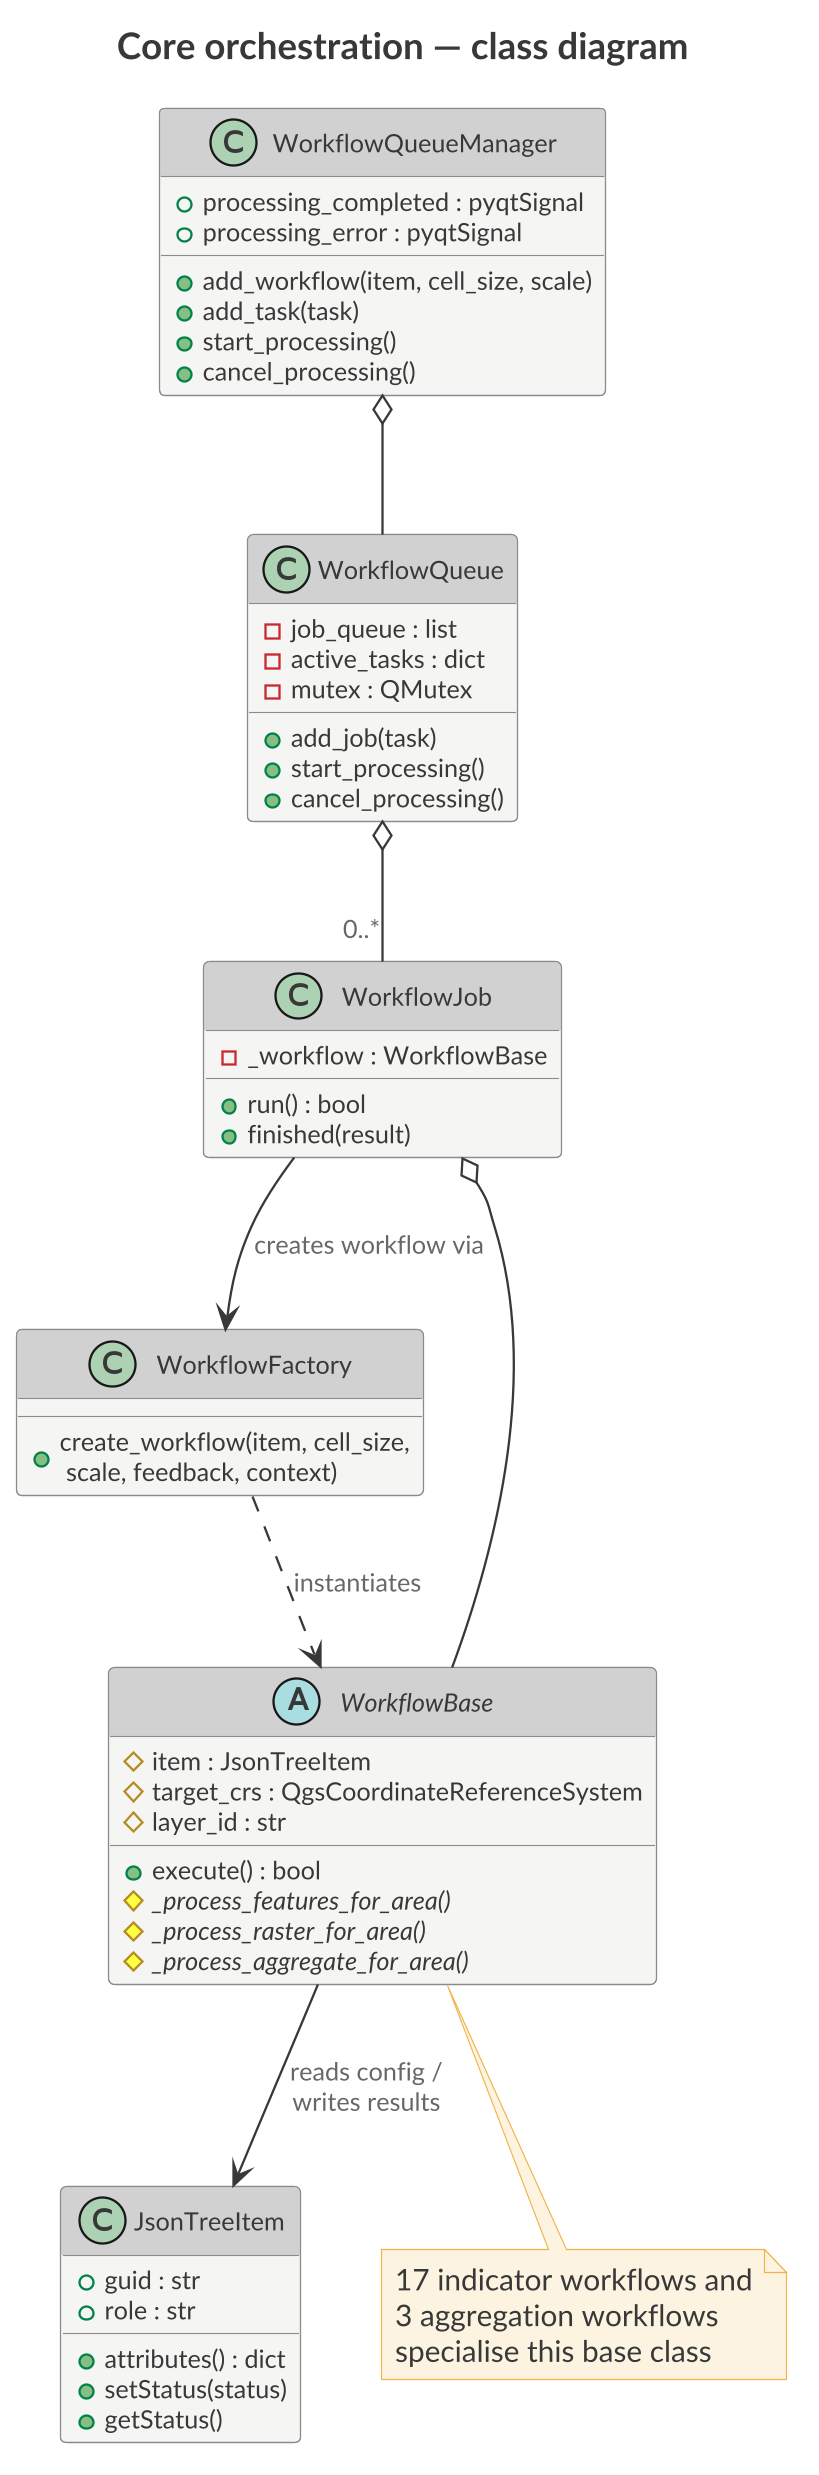

The diagram above was rendered by PlantUML. Its source (embedded in the PNG):
@startuml
skinparamlocked dpi 220
!include kartoza.iuml
title Core orchestration — class diagram
class WorkflowQueueManager {
  +processing_completed : pyqtSignal
  +processing_error : pyqtSignal
  +add_workflow(item, cell_size, scale)
  +add_task(task)
  +start_processing()
  +cancel_processing()
}
class WorkflowQueue {
  -job_queue : list
  -active_tasks : dict
  -mutex : QMutex
  +add_job(task)
  +start_processing()
  +cancel_processing()
}
class WorkflowJob {
  -_workflow : WorkflowBase
  +run() : bool
  +finished(result)
}
class WorkflowFactory {
  +create_workflow(item, cell_size,\n scale, feedback, context)
}
abstract class WorkflowBase {
  #item : JsonTreeItem
  #target_crs : QgsCoordinateReferenceSystem
  #layer_id : str
  +execute() : bool
  {abstract} #_process_features_for_area()
  {abstract} #_process_raster_for_area()
  {abstract} #_process_aggregate_for_area()
}
class JsonTreeItem {
  +attributes() : dict
  +setStatus(status)
  +getStatus()
  +guid : str
  +role : str
}
WorkflowQueueManager o-- WorkflowQueue
WorkflowQueue o-- "0..*" WorkflowJob
WorkflowJob --> WorkflowFactory : creates workflow via
WorkflowFactory ..> WorkflowBase : instantiates
WorkflowJob o-- WorkflowBase
WorkflowBase --> JsonTreeItem : reads config /\nwrites results
note bottom of WorkflowBase
  17 indicator workflows and
  3 aggregation workflows
  specialise this base class
end note
@enduml